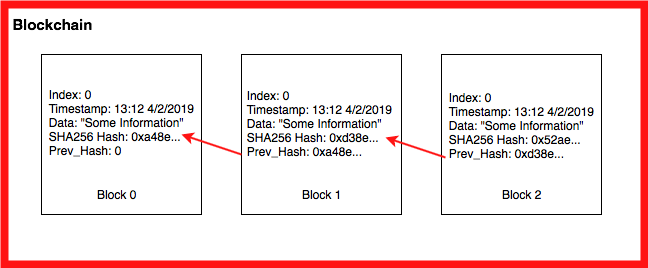

The diagram above was exported from draw.io. Its source (the exported page's mxGraphModel, read from the mxfile embedded in the PNG):
<mxGraphModel dx="1030" dy="791" grid="1" gridSize="10" guides="1" tooltips="1" connect="1" arrows="1" fold="1" page="1" pageScale="1" pageWidth="850" pageHeight="1100" math="0" shadow="0">
  <root>
    <mxCell id="0" />
    <mxCell id="1" parent="0" />
    <mxCell id="fJwGdiFr_qXsiuNoEnfv-10" value="" style="rounded=0;whiteSpace=wrap;html=1;strokeColor=#FF1414;fillColor=none;strokeWidth=8;" vertex="1" parent="1">
      <mxGeometry x="83" y="220" width="640" height="260" as="geometry" />
    </mxCell>
    <mxCell id="fJwGdiFr_qXsiuNoEnfv-1" value="" style="whiteSpace=wrap;html=1;aspect=fixed;" vertex="1" parent="1">
      <mxGeometry x="120" y="270" width="160" height="160" as="geometry" />
    </mxCell>
    <mxCell id="fJwGdiFr_qXsiuNoEnfv-2" value="" style="whiteSpace=wrap;html=1;aspect=fixed;" vertex="1" parent="1">
      <mxGeometry x="320" y="270" width="160" height="160" as="geometry" />
    </mxCell>
    <mxCell id="fJwGdiFr_qXsiuNoEnfv-3" value="" style="whiteSpace=wrap;html=1;aspect=fixed;" vertex="1" parent="1">
      <mxGeometry x="520" y="270" width="160" height="160" as="geometry" />
    </mxCell>
    <mxCell id="fJwGdiFr_qXsiuNoEnfv-4" value="Block 0" style="text;html=1;strokeColor=none;fillColor=none;align=center;verticalAlign=middle;whiteSpace=wrap;rounded=0;" vertex="1" parent="1">
      <mxGeometry x="170" y="400" width="50" height="20" as="geometry" />
    </mxCell>
    <mxCell id="fJwGdiFr_qXsiuNoEnfv-5" value="Block 1" style="text;html=1;strokeColor=none;fillColor=none;align=center;verticalAlign=middle;whiteSpace=wrap;rounded=0;" vertex="1" parent="1">
      <mxGeometry x="375" y="400" width="50" height="20" as="geometry" />
    </mxCell>
    <mxCell id="fJwGdiFr_qXsiuNoEnfv-6" value="Block 2" style="text;html=1;strokeColor=none;fillColor=none;align=center;verticalAlign=middle;whiteSpace=wrap;rounded=0;" vertex="1" parent="1">
      <mxGeometry x="575" y="400" width="50" height="20" as="geometry" />
    </mxCell>
    <mxCell id="fJwGdiFr_qXsiuNoEnfv-7" value="&lt;div style=&quot;text-align: left&quot;&gt;Index: 0&lt;/div&gt;&lt;div style=&quot;text-align: left&quot;&gt;Timestamp: 13:12 4/2/2019&lt;/div&gt;&lt;div style=&quot;text-align: left&quot;&gt;Data: &quot;Some Information&quot;&lt;/div&gt;&lt;div style=&quot;text-align: left&quot;&gt;SHA256 Hash: 0xa48e...&lt;/div&gt;&lt;div style=&quot;text-align: left&quot;&gt;Prev_Hash: 0&lt;/div&gt;&lt;br&gt;" style="text;html=1;strokeColor=none;fillColor=none;align=center;verticalAlign=middle;whiteSpace=wrap;rounded=0;" vertex="1" parent="1">
      <mxGeometry x="100" y="290" width="200" height="110" as="geometry" />
    </mxCell>
    <mxCell id="fJwGdiFr_qXsiuNoEnfv-8" value="&lt;div style=&quot;text-align: left&quot;&gt;Index: 0&lt;/div&gt;&lt;div style=&quot;text-align: left&quot;&gt;Timestamp: 13:12 4/2/2019&lt;/div&gt;&lt;div style=&quot;text-align: left&quot;&gt;Data: &quot;Some Information&quot;&lt;/div&gt;&lt;div style=&quot;text-align: left&quot;&gt;SHA256 Hash: 0xd38e...&lt;/div&gt;&lt;div style=&quot;text-align: left&quot;&gt;Prev_Hash: 0xa48e...&lt;/div&gt;&lt;br&gt;" style="text;html=1;strokeColor=none;fillColor=none;align=center;verticalAlign=middle;whiteSpace=wrap;rounded=0;" vertex="1" parent="1">
      <mxGeometry x="298" y="291" width="200" height="110" as="geometry" />
    </mxCell>
    <mxCell id="fJwGdiFr_qXsiuNoEnfv-9" value="&lt;div style=&quot;text-align: left&quot;&gt;Index: 0&lt;/div&gt;&lt;div style=&quot;text-align: left&quot;&gt;Timestamp: 13:12 4/2/2019&lt;/div&gt;&lt;div style=&quot;text-align: left&quot;&gt;Data: &quot;Some Information&quot;&lt;/div&gt;&lt;div style=&quot;text-align: left&quot;&gt;SHA256 Hash: 0x52ae...&lt;/div&gt;&lt;div style=&quot;text-align: left&quot;&gt;Prev_Hash: 0xd38e...&lt;/div&gt;&lt;br&gt;" style="text;html=1;strokeColor=none;fillColor=none;align=center;verticalAlign=middle;whiteSpace=wrap;rounded=0;" vertex="1" parent="1">
      <mxGeometry x="500" y="293" width="200" height="110" as="geometry" />
    </mxCell>
    <mxCell id="fJwGdiFr_qXsiuNoEnfv-11" value="&lt;b&gt;&lt;font style=&quot;font-size: 15px&quot;&gt;Blockchain&lt;/font&gt;&lt;/b&gt;" style="text;html=1;strokeColor=none;fillColor=none;align=center;verticalAlign=middle;whiteSpace=wrap;rounded=0;" vertex="1" parent="1">
      <mxGeometry x="111" y="230" width="40" height="20" as="geometry" />
    </mxCell>
    <mxCell id="fJwGdiFr_qXsiuNoEnfv-13" value="" style="endArrow=classic;html=1;strokeColor=#FF1414;strokeWidth=2;" edge="1" parent="1">
      <mxGeometry width="50" height="50" relative="1" as="geometry">
        <mxPoint x="320" y="370" as="sourcePoint" />
        <mxPoint x="260" y="350" as="targetPoint" />
      </mxGeometry>
    </mxCell>
    <mxCell id="fJwGdiFr_qXsiuNoEnfv-14" value="" style="endArrow=classic;html=1;strokeColor=#FF1414;strokeWidth=2;" edge="1" parent="1">
      <mxGeometry width="50" height="50" relative="1" as="geometry">
        <mxPoint x="524" y="373" as="sourcePoint" />
        <mxPoint x="464" y="353" as="targetPoint" />
      </mxGeometry>
    </mxCell>
  </root>
</mxGraphModel>